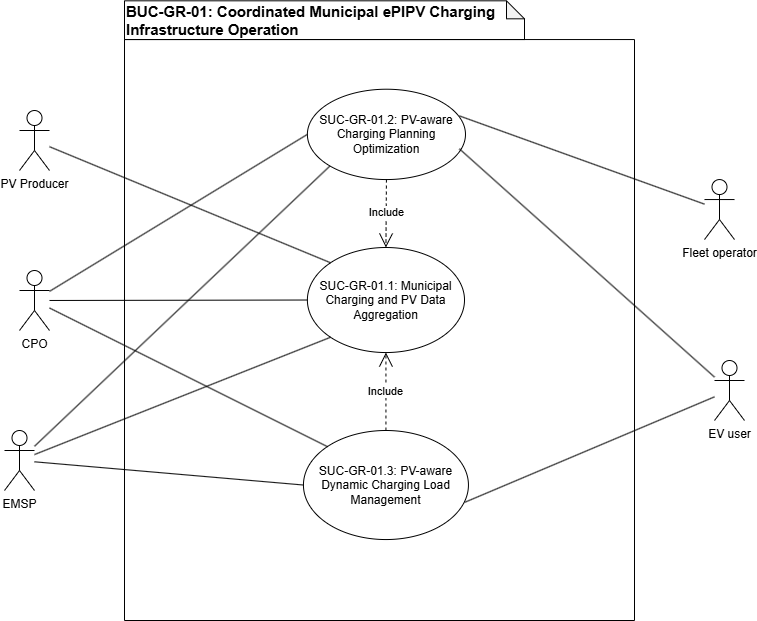

The diagram above was exported from draw.io. Its source (the exported page's mxGraphModel, read from the mxfile embedded in the PNG):
<mxGraphModel dx="1349" dy="819" grid="1" gridSize="10" guides="1" tooltips="1" connect="1" arrows="1" fold="1" page="1" pageScale="1" pageWidth="850" pageHeight="1100" background="none" math="0" shadow="0">
  <root>
    <mxCell id="0" />
    <mxCell id="1" parent="0" />
    <mxCell id="2" connectable="0" parent="1" style="group" value="BUC1" vertex="1">
      <mxGeometry height="610" width="510" x="1540" y="1360" as="geometry" />
    </mxCell>
    <mxCell id="3" parent="2" style="shape=note;whiteSpace=wrap;html=1;backgroundOutline=1;darkOpacity=0.05;size=18;align=left;fontStyle=1;verticalAlign=middle;fontSize=15;" value="BUC-GR-01: Coordinated Municipal ePIPV Charging Infrastructure Operation&amp;nbsp;" vertex="1">
      <mxGeometry height="38.73" width="400" y="-9.68" as="geometry" />
    </mxCell>
    <mxCell id="4" parent="2" style="swimlane;startSize=0;fontFamily=Helvetica;" value="" vertex="1">
      <mxGeometry height="580.952380952381" width="510" y="29.047619047619047" as="geometry">
        <mxRectangle height="40" width="50" x="200" y="510" as="alternateBounds" />
      </mxGeometry>
    </mxCell>
    <mxCell id="5" parent="4" style="ellipse;whiteSpace=wrap;html=1;" value="SUC-GR-01.1: Municipal Charging and PV Data Aggregation" vertex="1">
      <mxGeometry height="105.04" width="157.12" x="182.88" y="207.95000000000002" as="geometry" />
    </mxCell>
    <mxCell id="6" parent="4" style="ellipse;whiteSpace=wrap;html=1;" value="SUC-GR-01.3: PV-aware Dynamic Charging Load Management" vertex="1">
      <mxGeometry height="109.05" width="165" x="178.94" y="390.95" as="geometry" />
    </mxCell>
    <mxCell id="7" parent="4" style="ellipse;whiteSpace=wrap;html=1;" value="SUC-GR-01.2: PV-aware Charging Planning Optimization" vertex="1">
      <mxGeometry height="90.33" width="158.1" x="182.88" y="49.67" as="geometry" />
    </mxCell>
    <mxCell id="8" edge="1" parent="4" source="6" style="endArrow=open;endSize=12;dashed=1;html=1;rounded=0;exitX=0.5;exitY=0;exitDx=0;exitDy=0;entryX=0.5;entryY=1;entryDx=0;entryDy=0;" target="5" value="Include">
      <mxGeometry relative="1" width="160" as="geometry">
        <mxPoint x="423.5593220338983" y="429.4362519201228" as="sourcePoint" />
        <mxPoint x="360" y="320.95238095238096" as="targetPoint" />
      </mxGeometry>
    </mxCell>
    <mxCell id="9" edge="1" parent="4" source="7" style="endArrow=open;endSize=12;dashed=1;html=1;rounded=0;exitX=0.5;exitY=1;exitDx=0;exitDy=0;" target="5" value="Include">
      <mxGeometry relative="1" width="160" as="geometry">
        <mxPoint x="345.7627118644068" y="325.1459293394776" as="sourcePoint" />
        <mxPoint x="350" y="180.95238095238096" as="targetPoint" />
      </mxGeometry>
    </mxCell>
    <mxCell id="10" edge="1" parent="1" source="11" style="edgeStyle=none;rounded=0;orthogonalLoop=1;jettySize=auto;html=1;endArrow=none;endFill=0;entryX=0;entryY=0.5;entryDx=0;entryDy=0;" target="5">
      <mxGeometry relative="1" as="geometry">
        <mxPoint x="1490" y="1490" as="sourcePoint" />
        <mxPoint x="1579.9617581223865" y="1543.0423209110231" as="targetPoint" />
      </mxGeometry>
    </mxCell>
    <mxCell id="11" parent="1" style="shape=umlActor;verticalLabelPosition=bottom;verticalAlign=top;html=1;outlineConnect=0;" value="CPO" vertex="1">
      <mxGeometry height="60" width="30" x="1435" y="1620" as="geometry" />
    </mxCell>
    <mxCell id="12" parent="1" style="shape=umlActor;verticalLabelPosition=bottom;verticalAlign=top;html=1;outlineConnect=0;" value="EMSP" vertex="1">
      <mxGeometry height="60" width="30" x="1420" y="1780" as="geometry" />
    </mxCell>
    <mxCell id="13" parent="1" style="shape=umlActor;verticalLabelPosition=bottom;verticalAlign=top;html=1;outlineConnect=0;" value="EV user" vertex="1">
      <mxGeometry height="60" width="30" x="2130" y="1710" as="geometry" />
    </mxCell>
    <mxCell id="14" parent="1" style="shape=umlActor;verticalLabelPosition=bottom;verticalAlign=top;html=1;outlineConnect=0;" value="Fleet operator" vertex="1">
      <mxGeometry height="60" width="30" x="2120" y="1529.05" as="geometry" />
    </mxCell>
    <mxCell id="15" edge="1" parent="1" source="7" style="edgeStyle=none;rounded=0;orthogonalLoop=1;jettySize=auto;html=1;endArrow=none;endFill=0;exitX=0.961;exitY=0.295;exitDx=0;exitDy=0;exitPerimeter=0;" target="14">
      <mxGeometry relative="1" as="geometry">
        <mxPoint x="1988.7561634972035" y="1675.4294263350807" as="sourcePoint" />
        <mxPoint x="2170" y="1660" as="targetPoint" />
      </mxGeometry>
    </mxCell>
    <mxCell id="16" edge="1" parent="1" source="7" style="edgeStyle=none;rounded=0;orthogonalLoop=1;jettySize=auto;html=1;endArrow=none;endFill=0;exitX=0.961;exitY=0.659;exitDx=0;exitDy=0;exitPerimeter=0;" target="13">
      <mxGeometry relative="1" as="geometry">
        <mxPoint x="1988.7561634972035" y="1730.60930382365" as="sourcePoint" />
        <mxPoint x="2220" y="1730" as="targetPoint" />
      </mxGeometry>
    </mxCell>
    <mxCell id="17" parent="1" style="shape=umlActor;verticalLabelPosition=bottom;verticalAlign=top;html=1;outlineConnect=0;" value="PV Producer" vertex="1">
      <mxGeometry height="60" width="30" x="1435" y="1460" as="geometry" />
    </mxCell>
    <mxCell id="18" edge="1" parent="1" source="17" style="edgeStyle=none;rounded=0;orthogonalLoop=1;jettySize=auto;html=1;endArrow=none;endFill=0;entryX=0;entryY=0;entryDx=0;entryDy=0;" target="5">
      <mxGeometry relative="1" as="geometry">
        <mxPoint x="1570" y="1510" as="sourcePoint" />
        <mxPoint x="1639.9999999999977" y="1453.2142857142858" as="targetPoint" />
      </mxGeometry>
    </mxCell>
    <mxCell id="19" edge="1" parent="1" source="11" style="edgeStyle=none;rounded=0;orthogonalLoop=1;jettySize=auto;html=1;endArrow=none;endFill=0;entryX=0;entryY=0;entryDx=0;entryDy=0;" target="6">
      <mxGeometry relative="1" as="geometry">
        <mxPoint x="1700" y="1760" as="sourcePoint" />
        <mxPoint x="1832" y="1850" as="targetPoint" />
      </mxGeometry>
    </mxCell>
    <mxCell id="20" edge="1" parent="1" source="12" style="edgeStyle=none;rounded=0;orthogonalLoop=1;jettySize=auto;html=1;endArrow=none;endFill=0;entryX=0;entryY=1;entryDx=0;entryDy=0;" target="7">
      <mxGeometry relative="1" as="geometry">
        <mxPoint x="1720" y="1740" as="sourcePoint" />
        <mxPoint x="2000" y="1957" as="targetPoint" />
      </mxGeometry>
    </mxCell>
    <mxCell id="21" edge="1" parent="1" source="12" style="edgeStyle=none;rounded=0;orthogonalLoop=1;jettySize=auto;html=1;endArrow=none;endFill=0;entryX=0;entryY=0.5;entryDx=0;entryDy=0;" target="6">
      <mxGeometry relative="1" as="geometry">
        <mxPoint x="1460" y="1760" as="sourcePoint" />
        <mxPoint x="2129" y="1840" as="targetPoint" />
      </mxGeometry>
    </mxCell>
    <mxCell id="22" edge="1" parent="1" source="11" style="edgeStyle=none;rounded=0;orthogonalLoop=1;jettySize=auto;html=1;endArrow=none;endFill=0;entryX=0;entryY=0.5;entryDx=0;entryDy=0;" target="7">
      <mxGeometry relative="1" as="geometry">
        <mxPoint x="1940" y="1670" as="sourcePoint" />
        <mxPoint x="2243" y="1863" as="targetPoint" />
      </mxGeometry>
    </mxCell>
    <mxCell id="23" edge="1" parent="1" source="6" style="edgeStyle=none;rounded=0;orthogonalLoop=1;jettySize=auto;html=1;endArrow=none;endFill=0;exitX=0.977;exitY=0.659;exitDx=0;exitDy=0;exitPerimeter=0;" target="13">
      <mxGeometry relative="1" as="geometry">
        <mxPoint x="2190" y="1710" as="sourcePoint" />
        <mxPoint x="2220" y="1740" as="targetPoint" />
      </mxGeometry>
    </mxCell>
    <mxCell id="24" edge="1" parent="1" source="12" style="edgeStyle=none;rounded=0;orthogonalLoop=1;jettySize=auto;html=1;endArrow=none;endFill=0;entryX=0;entryY=1;entryDx=0;entryDy=0;" target="5">
      <mxGeometry relative="1" as="geometry">
        <mxPoint x="1470" y="1750" as="sourcePoint" />
        <mxPoint x="2050" y="1836" as="targetPoint" />
      </mxGeometry>
    </mxCell>
  </root>
</mxGraphModel>